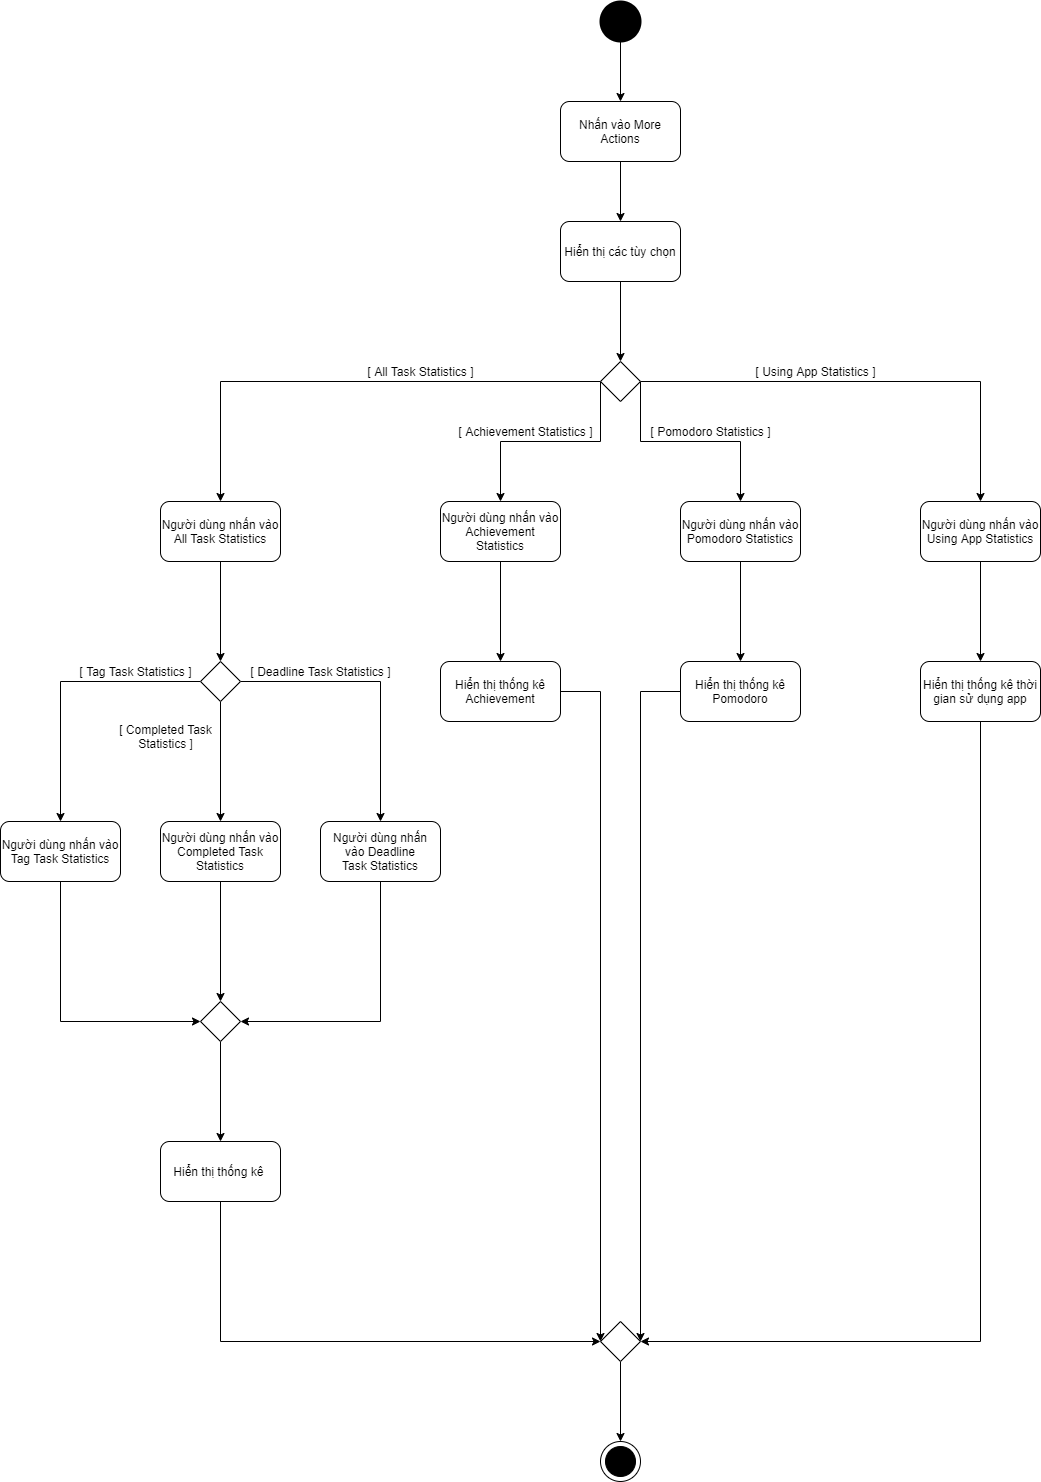

The diagram above was exported from draw.io. Its source (the exported page's mxGraphModel, read from the mxfile embedded in the PNG):
<mxGraphModel dx="990" dy="585" grid="1" gridSize="10" guides="1" tooltips="1" connect="1" arrows="1" fold="1" page="1" pageScale="1" pageWidth="1100" pageHeight="850" background="#ffffff" math="0" shadow="0">
  <root>
    <mxCell id="0" />
    <mxCell id="1" parent="0" />
    <mxCell id="259" style="edgeStyle=orthogonalEdgeStyle;rounded=0;orthogonalLoop=1;jettySize=auto;html=1;entryX=0.5;entryY=0;entryDx=0;entryDy=0;" parent="1" source="7" target="258" edge="1">
      <mxGeometry relative="1" as="geometry" />
    </mxCell>
    <mxCell id="7" value="Hiển thị các tùy chọn" style="rounded=1;whiteSpace=wrap;html=1;" parent="1" vertex="1">
      <mxGeometry x="560" y="260" width="120" height="60" as="geometry" />
    </mxCell>
    <mxCell id="103" value="" style="shape=mxgraph.sysml.actFinal;html=1;verticalLabelPosition=bottom;labelBackgroundColor=#ffffff;verticalAlign=top;" parent="1" vertex="1">
      <mxGeometry x="600" y="1480" width="40" height="40" as="geometry" />
    </mxCell>
    <mxCell id="271" style="edgeStyle=orthogonalEdgeStyle;rounded=0;orthogonalLoop=1;jettySize=auto;html=1;entryX=0.5;entryY=0;entryDx=0;entryDy=0;" parent="1" source="112" target="202" edge="1">
      <mxGeometry relative="1" as="geometry" />
    </mxCell>
    <mxCell id="112" value="Người dùng nhấn vào Achievement Statistics" style="rounded=1;whiteSpace=wrap;html=1;" parent="1" vertex="1">
      <mxGeometry x="440" y="540" width="120" height="60" as="geometry" />
    </mxCell>
    <mxCell id="277" style="edgeStyle=orthogonalEdgeStyle;rounded=0;orthogonalLoop=1;jettySize=auto;html=1;entryX=0.5;entryY=0;entryDx=0;entryDy=0;" parent="1" source="113" target="275" edge="1">
      <mxGeometry relative="1" as="geometry" />
    </mxCell>
    <mxCell id="113" value="Người dùng nhấn vào All Task Statistics" style="rounded=1;whiteSpace=wrap;html=1;" parent="1" vertex="1">
      <mxGeometry x="160" y="540" width="120" height="60" as="geometry" />
    </mxCell>
    <mxCell id="286" style="edgeStyle=orthogonalEdgeStyle;rounded=0;orthogonalLoop=1;jettySize=auto;html=1;entryX=1;entryY=0.5;entryDx=0;entryDy=0;" parent="1" source="122" target="281" edge="1">
      <mxGeometry relative="1" as="geometry">
        <Array as="points">
          <mxPoint x="380" y="1060" />
        </Array>
      </mxGeometry>
    </mxCell>
    <mxCell id="122" value="Người dùng nhấn vào&amp;nbsp;&lt;span&gt;Deadline Task&amp;nbsp;&lt;/span&gt;Statistics" style="rounded=1;whiteSpace=wrap;html=1;" parent="1" vertex="1">
      <mxGeometry x="320" y="860" width="120" height="60" as="geometry" />
    </mxCell>
    <mxCell id="282" style="edgeStyle=orthogonalEdgeStyle;rounded=0;orthogonalLoop=1;jettySize=auto;html=1;" parent="1" source="123" target="281" edge="1">
      <mxGeometry relative="1" as="geometry" />
    </mxCell>
    <mxCell id="123" value="Người dùng nhấn vào Completed Task Statistics" style="rounded=1;whiteSpace=wrap;html=1;" parent="1" vertex="1">
      <mxGeometry x="160" y="860" width="120" height="60" as="geometry" />
    </mxCell>
    <mxCell id="152" value="&lt;span style=&quot;color: rgba(0 , 0 , 0 , 0) ; font-family: monospace ; font-size: 0px&quot;&gt;%3CmxGraphModel%3E%3Croot%3E%3CmxCell%20id%3D%220%22%2F%3E%3CmxCell%20id%3D%221%22%20parent%3D%220%22%2F%3E%3CmxCell%20id%3D%222%22%20value%3D%22False%22%20style%3D%22text%3Bhtml%3D1%3Balign%3Dcenter%3BverticalAlign%3Dmiddle%3Bresizable%3D0%3Bpoints%3D%5B%5D%3Bautosize%3D1%3B%22%20vertex%3D%221%22%20parent%3D%221%22%3E%3CmxGeometry%20y%3D%22920%22%20width%3D%2250%22%20height%3D%2220%22%20as%3D%22geometry%22%2F%3E%3C%2FmxCell%3E%3C%2Froot%3E%3C%2FmxGraphModel%3E&lt;/span&gt;" style="text;html=1;align=center;verticalAlign=middle;resizable=0;points=[];autosize=1;" parent="1" vertex="1">
      <mxGeometry x="530" y="1110" width="20" height="20" as="geometry" />
    </mxCell>
    <mxCell id="285" style="edgeStyle=orthogonalEdgeStyle;rounded=0;orthogonalLoop=1;jettySize=auto;html=1;entryX=0;entryY=0.5;entryDx=0;entryDy=0;" parent="1" source="158" target="281" edge="1">
      <mxGeometry relative="1" as="geometry">
        <Array as="points">
          <mxPoint x="60" y="1060" />
        </Array>
      </mxGeometry>
    </mxCell>
    <mxCell id="158" value="Người dùng nhấn vào Tag Task Statistics" style="rounded=1;whiteSpace=wrap;html=1;" parent="1" vertex="1">
      <mxGeometry y="860" width="120" height="60" as="geometry" />
    </mxCell>
    <mxCell id="270" style="edgeStyle=orthogonalEdgeStyle;rounded=0;orthogonalLoop=1;jettySize=auto;html=1;entryX=0.5;entryY=0;entryDx=0;entryDy=0;" parent="1" source="189" target="215" edge="1">
      <mxGeometry relative="1" as="geometry" />
    </mxCell>
    <mxCell id="189" value="Người dùng nhấn vào Pomodoro Statistics" style="rounded=1;whiteSpace=wrap;html=1;" parent="1" vertex="1">
      <mxGeometry x="680" y="540" width="120" height="60" as="geometry" />
    </mxCell>
    <mxCell id="269" style="edgeStyle=orthogonalEdgeStyle;rounded=0;orthogonalLoop=1;jettySize=auto;html=1;entryX=0.5;entryY=0;entryDx=0;entryDy=0;" parent="1" source="190" target="224" edge="1">
      <mxGeometry relative="1" as="geometry" />
    </mxCell>
    <mxCell id="190" value="Người dùng nhấn vào Using App Statistics" style="rounded=1;whiteSpace=wrap;html=1;" parent="1" vertex="1">
      <mxGeometry x="920" y="540" width="120" height="60" as="geometry" />
    </mxCell>
    <mxCell id="293" style="edgeStyle=orthogonalEdgeStyle;rounded=0;orthogonalLoop=1;jettySize=auto;html=1;entryX=0;entryY=0.5;entryDx=0;entryDy=0;" parent="1" source="202" target="289" edge="1">
      <mxGeometry relative="1" as="geometry">
        <Array as="points">
          <mxPoint x="600" y="730" />
        </Array>
      </mxGeometry>
    </mxCell>
    <mxCell id="202" value="Hiển thị thống kê Achievement" style="rounded=1;whiteSpace=wrap;html=1;" parent="1" vertex="1">
      <mxGeometry x="440" y="700" width="120" height="60" as="geometry" />
    </mxCell>
    <mxCell id="292" style="edgeStyle=orthogonalEdgeStyle;rounded=0;orthogonalLoop=1;jettySize=auto;html=1;entryX=1;entryY=0.5;entryDx=0;entryDy=0;" parent="1" source="215" target="289" edge="1">
      <mxGeometry relative="1" as="geometry">
        <Array as="points">
          <mxPoint x="640" y="730" />
        </Array>
      </mxGeometry>
    </mxCell>
    <mxCell id="215" value="&lt;span&gt;Hiển thị thống kê Pomodoro&lt;/span&gt;" style="rounded=1;whiteSpace=wrap;html=1;" parent="1" vertex="1">
      <mxGeometry x="680" y="700" width="120" height="60" as="geometry" />
    </mxCell>
    <mxCell id="291" style="edgeStyle=orthogonalEdgeStyle;rounded=0;orthogonalLoop=1;jettySize=auto;html=1;entryX=1;entryY=0.5;entryDx=0;entryDy=0;" parent="1" source="224" target="289" edge="1">
      <mxGeometry relative="1" as="geometry">
        <Array as="points">
          <mxPoint x="980" y="1380" />
        </Array>
      </mxGeometry>
    </mxCell>
    <mxCell id="224" value="&lt;span&gt;Hiển thị thống kê thời gian sử dụng app&lt;/span&gt;" style="rounded=1;whiteSpace=wrap;html=1;" parent="1" vertex="1">
      <mxGeometry x="920" y="700" width="120" height="60" as="geometry" />
    </mxCell>
    <mxCell id="257" style="edgeStyle=orthogonalEdgeStyle;rounded=0;orthogonalLoop=1;jettySize=auto;html=1;entryX=0.5;entryY=0;entryDx=0;entryDy=0;" parent="1" source="247" target="7" edge="1">
      <mxGeometry relative="1" as="geometry" />
    </mxCell>
    <mxCell id="247" value="Nhấn vào More Actions" style="rounded=1;whiteSpace=wrap;html=1;" parent="1" vertex="1">
      <mxGeometry x="560" y="140" width="120" height="60" as="geometry" />
    </mxCell>
    <mxCell id="255" style="edgeStyle=orthogonalEdgeStyle;rounded=0;orthogonalLoop=1;jettySize=auto;html=1;entryX=0.5;entryY=0;entryDx=0;entryDy=0;" parent="1" source="249" target="247" edge="1">
      <mxGeometry relative="1" as="geometry" />
    </mxCell>
    <mxCell id="249" value="" style="shape=ellipse;html=1;fillColor=#000000;strokeWidth=2;verticalLabelPosition=bottom;verticalAlignment=top;perimeter=ellipsePerimeter;" parent="1" vertex="1">
      <mxGeometry x="600" y="40" width="40" height="40" as="geometry" />
    </mxCell>
    <mxCell id="260" style="edgeStyle=orthogonalEdgeStyle;rounded=0;orthogonalLoop=1;jettySize=auto;html=1;entryX=0.5;entryY=0;entryDx=0;entryDy=0;" parent="1" source="258" target="113" edge="1">
      <mxGeometry relative="1" as="geometry" />
    </mxCell>
    <mxCell id="261" style="edgeStyle=orthogonalEdgeStyle;rounded=0;orthogonalLoop=1;jettySize=auto;html=1;" parent="1" source="258" target="190" edge="1">
      <mxGeometry relative="1" as="geometry" />
    </mxCell>
    <mxCell id="266" style="edgeStyle=orthogonalEdgeStyle;rounded=0;orthogonalLoop=1;jettySize=auto;html=1;exitX=0;exitY=0.5;exitDx=0;exitDy=0;" parent="1" source="258" target="112" edge="1">
      <mxGeometry relative="1" as="geometry">
        <Array as="points">
          <mxPoint x="600" y="480" />
          <mxPoint x="500" y="480" />
        </Array>
      </mxGeometry>
    </mxCell>
    <mxCell id="267" style="edgeStyle=orthogonalEdgeStyle;rounded=0;orthogonalLoop=1;jettySize=auto;html=1;entryX=0.5;entryY=0;entryDx=0;entryDy=0;exitX=1;exitY=0.5;exitDx=0;exitDy=0;" parent="1" source="258" target="189" edge="1">
      <mxGeometry relative="1" as="geometry">
        <Array as="points">
          <mxPoint x="640" y="480" />
          <mxPoint x="740" y="480" />
        </Array>
      </mxGeometry>
    </mxCell>
    <mxCell id="258" value="" style="shape=rhombus;html=1;verticalLabelPosition=bottom;verticalAlignment=top;" parent="1" vertex="1">
      <mxGeometry x="600" y="400" width="40" height="40" as="geometry" />
    </mxCell>
    <mxCell id="278" style="edgeStyle=orthogonalEdgeStyle;rounded=0;orthogonalLoop=1;jettySize=auto;html=1;" parent="1" source="275" target="123" edge="1">
      <mxGeometry relative="1" as="geometry" />
    </mxCell>
    <mxCell id="279" style="edgeStyle=orthogonalEdgeStyle;rounded=0;orthogonalLoop=1;jettySize=auto;html=1;" parent="1" source="275" target="158" edge="1">
      <mxGeometry relative="1" as="geometry" />
    </mxCell>
    <mxCell id="280" style="edgeStyle=orthogonalEdgeStyle;rounded=0;orthogonalLoop=1;jettySize=auto;html=1;" parent="1" source="275" target="122" edge="1">
      <mxGeometry relative="1" as="geometry" />
    </mxCell>
    <mxCell id="275" value="" style="shape=rhombus;html=1;verticalLabelPosition=bottom;verticalAlignment=top;" parent="1" vertex="1">
      <mxGeometry x="200" y="700" width="40" height="40" as="geometry" />
    </mxCell>
    <mxCell id="288" style="edgeStyle=orthogonalEdgeStyle;rounded=0;orthogonalLoop=1;jettySize=auto;html=1;entryX=0.5;entryY=0;entryDx=0;entryDy=0;" parent="1" source="281" target="287" edge="1">
      <mxGeometry relative="1" as="geometry" />
    </mxCell>
    <mxCell id="281" value="" style="shape=rhombus;html=1;verticalLabelPosition=bottom;verticalAlignment=top;" parent="1" vertex="1">
      <mxGeometry x="200" y="1040" width="40" height="40" as="geometry" />
    </mxCell>
    <mxCell id="290" style="edgeStyle=orthogonalEdgeStyle;rounded=0;orthogonalLoop=1;jettySize=auto;html=1;entryX=0;entryY=0.5;entryDx=0;entryDy=0;" parent="1" source="287" target="289" edge="1">
      <mxGeometry relative="1" as="geometry">
        <Array as="points">
          <mxPoint x="220" y="1380" />
        </Array>
      </mxGeometry>
    </mxCell>
    <mxCell id="287" value="Hiển thị thống kê&amp;nbsp;" style="rounded=1;whiteSpace=wrap;html=1;" parent="1" vertex="1">
      <mxGeometry x="160" y="1180" width="120" height="60" as="geometry" />
    </mxCell>
    <mxCell id="294" style="edgeStyle=orthogonalEdgeStyle;rounded=0;orthogonalLoop=1;jettySize=auto;html=1;" parent="1" source="289" target="103" edge="1">
      <mxGeometry relative="1" as="geometry" />
    </mxCell>
    <mxCell id="289" value="" style="shape=rhombus;html=1;verticalLabelPosition=bottom;verticalAlignment=top;" parent="1" vertex="1">
      <mxGeometry x="600" y="1360" width="40" height="40" as="geometry" />
    </mxCell>
    <mxCell id="295" value="[ All Task Statistics ]" style="text;html=1;align=center;verticalAlign=middle;resizable=0;points=[];autosize=1;" parent="1" vertex="1">
      <mxGeometry x="360" y="400" width="120" height="20" as="geometry" />
    </mxCell>
    <mxCell id="296" value="[&amp;nbsp;&lt;span&gt;Using App Statistics&amp;nbsp;&lt;/span&gt;]" style="text;html=1;align=center;verticalAlign=middle;resizable=0;points=[];autosize=1;" parent="1" vertex="1">
      <mxGeometry x="750" y="400" width="130" height="20" as="geometry" />
    </mxCell>
    <mxCell id="298" value="[&amp;nbsp;&lt;span&gt;Achievement Statistics&amp;nbsp;&lt;/span&gt;]" style="text;html=1;align=center;verticalAlign=middle;resizable=0;points=[];autosize=1;" parent="1" vertex="1">
      <mxGeometry x="450" y="460" width="150" height="20" as="geometry" />
    </mxCell>
    <mxCell id="299" value="&lt;span&gt;[ Pomodoro Statistics ]&lt;/span&gt;" style="text;html=1;align=center;verticalAlign=middle;resizable=0;points=[];autosize=1;" parent="1" vertex="1">
      <mxGeometry x="640" y="460" width="140" height="20" as="geometry" />
    </mxCell>
    <mxCell id="300" value="[&amp;nbsp;&lt;span&gt;Tag Task Statistics&amp;nbsp;&lt;/span&gt;]" style="text;html=1;align=center;verticalAlign=middle;resizable=0;points=[];autosize=1;" vertex="1" parent="1">
      <mxGeometry x="70" y="700" width="130" height="20" as="geometry" />
    </mxCell>
    <mxCell id="301" value="[&amp;nbsp;&lt;span&gt;Deadline Task&amp;nbsp;&lt;/span&gt;&lt;span&gt;Statistics&amp;nbsp;&lt;/span&gt;]" style="text;html=1;align=center;verticalAlign=middle;resizable=0;points=[];autosize=1;" vertex="1" parent="1">
      <mxGeometry x="240" y="700" width="160" height="20" as="geometry" />
    </mxCell>
    <mxCell id="302" value="[&amp;nbsp;&lt;span&gt;Completed Task&lt;br&gt;Statistics&amp;nbsp;&lt;/span&gt;]" style="text;html=1;align=center;verticalAlign=middle;resizable=0;points=[];autosize=1;" vertex="1" parent="1">
      <mxGeometry x="110" y="760" width="110" height="30" as="geometry" />
    </mxCell>
  </root>
</mxGraphModel>